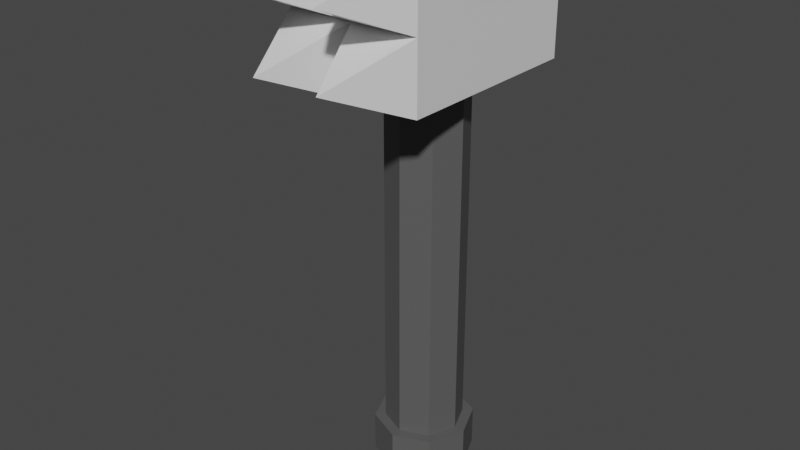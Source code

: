 # Source: Tenderizer.blend  (saved by Blender 3.4.6; exported with 4.5.12 LTS)
import bpy
from mathutils import Matrix  # noqa: F401  (used for matrix-valued properties, if any)

bpy.ops.wm.read_factory_settings(use_empty=True)
scene = bpy.context.scene
scene.name = 'Scene'

# ---- collections
col_collection = bpy.data.collections.new('Collection'); scene.collection.children.link(col_collection)

# ---- materials (node trees are filled in below, after node groups)
mat_head = bpy.data.materials.new('Head')
mat_head.use_transparent_shadow = False
mat_handle = bpy.data.materials.new('Handle')
mat_handle.use_transparent_shadow = False

# ---- material node trees
mat_head.use_nodes = True; mat_head.node_tree.nodes.clear()
_N = mat_head.node_tree.nodes; _L = mat_head.node_tree.links
n0 = _N.new('ShaderNodeBsdfPrincipled'); n0.name = 'Principled BSDF'; n0.location = (10, 300)
n0.distribution = 'GGX'
n0.subsurface_method = 'RANDOM_WALK_SKIN'
n0.inputs[3].default_value = 1.45
n0.inputs[27].default_value = (0.0, 0.0, 0.0, 1.0)
n0.inputs[28].default_value = 1.0
n1 = _N.new('ShaderNodeOutputMaterial'); n1.name = 'Material Output'; n1.location = (300, 300)
_L.new(n0.outputs[0], n1.inputs[0])
n1.is_active_output = True
mat_handle.use_nodes = True; mat_handle.node_tree.nodes.clear()
_N = mat_handle.node_tree.nodes; _L = mat_handle.node_tree.links
n0 = _N.new('ShaderNodeBsdfPrincipled'); n0.name = 'Principled BSDF'; n0.location = (10, 300)
n0.distribution = 'GGX'
n0.subsurface_method = 'RANDOM_WALK_SKIN'
n0.inputs[0].default_value = (0.0985, 0.0985, 0.0985, 1.0)
n0.inputs[3].default_value = 1.45
n0.inputs[27].default_value = (0.0, 0.0, 0.0, 1.0)
n0.inputs[28].default_value = 1.0
n1 = _N.new('ShaderNodeOutputMaterial'); n1.name = 'Material Output'; n1.location = (300, 300)
_L.new(n0.outputs[0], n1.inputs[0])
n1.is_active_output = True

# ---- world
world_world = bpy.data.worlds.new('World'); scene.world = world_world
world_world.use_nodes = True; world_world.node_tree.nodes.clear()
_N = world_world.node_tree.nodes; _L = world_world.node_tree.links
n0 = _N.new('ShaderNodeOutputWorld'); n0.name = 'World Output'; n0.location = (300, 300)
n1 = _N.new('ShaderNodeBackground'); n1.name = 'Background'; n1.location = (10, 300)
n1.inputs[0].default_value = (0.05088, 0.05088, 0.05088, 1.0)
_L.new(n1.outputs[0], n0.inputs[0])
n0.is_active_output = True
world_world.color = (0.05088, 0.05088, 0.05088)
world_world.use_sun_shadow = False
world_world.sun_shadow_jitter_overblur = 0.0

# ---- meshes
me_cone = bpy.data.meshes.new('Cone')
me_cone.from_pydata([(0.2418, 0.2418, -1.089), (-1.898e-09, 0.3419, -1.089), (-1.761e-09, 0.2679, -1.089), (-1.761e-09, 0.2679, 1.483), (0.1895, 0.1895, -1.089), (0.1895, 0.1895, 1.483), (0.2679, 1.847e-09, -1.089), (0.2679, 1.847e-09, 1.483), (0.1895, -0.1895, -1.089), (0.1895, -0.1895, 1.483), (-1.761e-09, -0.2679, -1.089), (-1.761e-09, -0.2679, 1.483), (-0.1895, -0.1895, -1.089), (-0.1895, -0.1895, 1.483), (-0.2679, 1.847e-09, -1.089), (-0.2679, 1.847e-09, 1.483), (-0.1895, 0.1895, -1.089), (-0.1895, 0.1895, 1.483), (0.3419, 2.536e-09, -1.089), (0.2418, -0.2418, -1.089), (-1.898e-09, -0.3419, -1.089), (-0.2418, -0.2418, -1.089), (-0.3419, 2.536e-09, -1.089), (-0.2418, 0.2418, -1.089), (0.2418, 0.2418, -1.363), (-1.898e-09, 0.3419, -1.363), (0.3419, 2.536e-09, -1.363), (0.2418, -0.2418, -1.363), (-1.898e-09, -0.3419, -1.363), (-0.2418, -0.2418, -1.363), (-0.3419, 2.536e-09, -1.363), (-0.2418, 0.2418, -1.363)], [], [(18, 19, 27, 26), (6, 8, 19, 18), (2, 3, 5, 4), (23, 1, 25, 31), (16, 2, 1, 23), (4, 5, 7, 6), (1, 0, 24, 25), (12, 14, 22, 21), (6, 7, 9, 8), (20, 21, 29, 28), (4, 6, 18, 0), (8, 9, 11, 10), (22, 23, 31, 30), (2, 4, 0, 1), (10, 11, 13, 12), (25, 24, 26, 27, 28, 29, 30, 31), (10, 12, 21, 20), (12, 13, 15, 14), (5, 3, 17, 15, 13, 11, 9, 7), (0, 18, 26, 24), (14, 15, 17, 16), (19, 20, 28, 27), (14, 16, 23, 22), (16, 17, 3, 2), (8, 10, 20, 19), (21, 22, 30, 29)])
me_cone.polygons.foreach_set('material_index', [1, 1, 1, 1, 1, 1, 1, 1, 1, 1, 1, 1, 1, 1, 1, 1, 1, 1, 1, 1, 1, 1, 1, 1, 1, 1])
_uv = me_cone.uv_layers.new(name='UVMap')
_uv.uv.foreach_set('vector', [0.75, 0.5, 0.625, 0.5, 0.625, 0.5, 0.75, 0.5, 0.75, 0.5, 0.625, 0.5, 0.625, 0.5, 0.75, 0.5, 1.0, 0.5, 1.0, 1.0, 0.875, 1.0, 0.875, 0.5, 0.125, 0.5, 0.0, 0.5, 0.0, 0.5, 0.125, 0.5, 0.125, 0.5, 0.0, 0.5, 0.0, 0.5, 0.125, 0.5, 0.875, 0.5, 0.875, 1.0, 0.75, 1.0, 0.75, 0.5, 1.0, 0.5, 0.875, 0.5, 0.875, 0.5, 1.0, 0.5, 0.375, 0.5, 0.25, 0.5, 0.25, 0.5, 0.375, 0.5, 0.75, 0.5, 0.75, 1.0, 0.625, 1.0, 0.625, 0.5, 0.5, 0.5, 0.375, 0.5, 0.375, 0.5, 0.5, 0.5, 0.875, 0.5, 0.75, 0.5, 0.75, 0.5, 0.875, 0.5, 0.625, 0.5, 0.625, 1.0, 0.5, 1.0, 0.5, 0.5, 0.25, 0.5, 0.125, 0.5, 0.125, 0.5, 0.25, 0.5, 1.0, 0.5, 0.875, 0.5, 0.875, 0.5, 1.0, 0.5, 0.5, 0.5, 0.5, 1.0, 0.375, 1.0, 0.375, 0.5, 0.75, 0.49, 0.9197, 0.4197, 0.99, 0.25, 0.9197, 0.08029, 0.75, 0.01, 0.5803, 0.08029, 0.51, 0.25, 0.5803, 0.4197, 0.5, 0.5, 0.375, 0.5, 0.375, 0.5, 0.5, 0.5, 0.375, 0.5, 0.375, 1.0, 0.25, 1.0, 0.25, 0.5, 0.4197, 0.4197, 0.25, 0.49, 0.08029, 0.4197, 0.01, 0.25, 0.08029, 0.08029, 0.25, 0.01, 0.4197, 0.08029, 0.49, 0.25, 0.875, 0.5, 0.75, 0.5, 0.75, 0.5, 0.875, 0.5, 0.25, 0.5, 0.25, 1.0, 0.125, 1.0, 0.125, 0.5, 0.625, 0.5, 0.5, 0.5, 0.5, 0.5, 0.625, 0.5, 0.25, 0.5, 0.125, 0.5, 0.125, 0.5, 0.25, 0.5, 0.125, 0.5, 0.125, 1.0, 0.0, 1.0, 0.0, 0.5, 0.625, 0.5, 0.5, 0.5, 0.5, 0.5, 0.625, 0.5, 0.375, 0.5, 0.25, 0.5, 0.25, 0.5, 0.375, 0.5])
me_cone.materials.append(mat_head)
me_cone.materials.append(mat_handle)
me_cone.update()
me_cone_001 = bpy.data.meshes.new('Cone.001')
me_cone_001.from_pydata([(-0.4531, -0.6658, -0.4531), (-0.4531, -0.6658, 0.4531), (-0.4531, 0.6658, -0.4531), (-0.4531, 0.6658, 0.4531), (0.4531, -0.6658, -0.4531), (0.4531, -0.6658, 0.4531), (0.4531, 0.6658, -0.4531), (0.4531, 0.6658, 0.4531), (-0.4531, -0.6658, -1.192e-07), (0.4531, -0.6658, -1.192e-07), (0.0, -0.6658, -0.4531), (0.0, -0.6658, 0.4531), (0.0, -0.6658, -1.192e-07), (0.2265, -1.192, 0.2265), (0.2265, -1.192, -0.2265), (-0.2265, -1.192, -0.2265), (-0.2265, -1.192, 0.2265)], [], [(0, 8, 1, 3, 2), (2, 3, 7, 6), (6, 7, 5, 9, 4), (12, 11, 16), (2, 6, 4, 10, 0), (7, 3, 1, 11, 5), (10, 12, 15), (10, 4, 14), (11, 12, 13), (12, 9, 13), (5, 11, 13), (9, 5, 13), (9, 12, 14), (4, 9, 14), (12, 10, 14), (12, 8, 15), (0, 10, 15), (8, 0, 15), (11, 1, 16), (8, 12, 16), (1, 8, 16)])
_uv = me_cone_001.uv_layers.new(name='UVMap')
_uv.uv.foreach_set('vector', [0.375, 0.0, 0.5, 0.0, 0.625, 0.0, 0.625, 0.25, 0.375, 0.25, 0.375, 0.25, 0.625, 0.25, 0.625, 0.5, 0.375, 0.5, 0.375, 0.5, 0.625, 0.5, 0.625, 0.75, 0.5, 0.75, 0.375, 0.75, 0.5, 0.875, 0.625, 0.875, 0.5, 0.875, 0.125, 0.5, 0.375, 0.5, 0.375, 0.75, 0.25, 0.75, 0.125, 0.75, 0.625, 0.5, 0.875, 0.5, 0.875, 0.75, 0.75, 0.75, 0.625, 0.75, 0.375, 0.875, 0.5, 0.875, 0.375, 0.875, 0.25, 0.75, 0.375, 0.75, 0.25, 0.75, 0.625, 0.875, 0.5, 0.875, 0.625, 0.875, 0.5, 0.875, 0.5, 0.75, 0.5, 0.875, 0.625, 0.75, 0.75, 0.75, 0.625, 0.75, 0.5, 0.75, 0.625, 0.75, 0.5, 0.75, 0.5, 0.75, 0.5, 0.875, 0.5, 0.75, 0.375, 0.75, 0.5, 0.75, 0.375, 0.75, 0.5, 0.875, 0.375, 0.875, 0.5, 0.875, 0.5, 0.875, 0.5, 1.0, 0.5, 0.875, 0.125, 0.75, 0.25, 0.75, 0.125, 0.75, 0.5, 0.0, 0.375, 0.0, 0.5, 0.0, 0.75, 0.75, 0.875, 0.75, 0.75, 0.75, 0.5, 1.0, 0.5, 0.875, 0.5, 1.0, 0.625, 0.0, 0.5, 0.0, 0.625, 0.0])
me_cone_001.materials.append(mat_head)
me_cone_001.materials.append(mat_handle)
me_cone_001.update()

# ---- objects
ob_tenderizer = bpy.data.objects.new('Tenderizer', me_cone)
ob_head = bpy.data.objects.new('Head', me_cone_001)

# ---- transforms, parenting, visibility, modifiers, constraints
ob_tenderizer.location = (0.0, 0.0, 0.0)
ob_head.parent = ob_tenderizer
ob_head.location = (0.0, 0.0, 1.854)

# ---- collection membership
col_collection.objects.link(ob_tenderizer)
col_collection.objects.link(ob_head)

# ---- scene / render settings (as saved in the file)
scene.frame_start = 1; scene.frame_end = 250; scene.frame_set(1)
scene.render.engine = 'BLENDER_EEVEE_NEXT'
scene.cycles.use_denoising = False
scene.cycles.sampling_pattern = 'TABULATED_SOBOL'
scene.cycles.use_light_tree = False
scene.view_settings.view_transform = 'Filmic'
bpy.context.view_layer.update()

# ---- added for rendering (the .blend has no active camera and no usable light): camera, sun
cam_auto = bpy.data.cameras.new('AutoCamera')
cam_auto.lens = 50.0
cam_auto.sensor_width = 36.0
cam_auto.clip_end = 1000.0
ob_auto_camera = bpy.data.objects.new('AutoCamera', cam_auto)
scene.collection.objects.link(ob_auto_camera)
ob_auto_camera.location = (3.89748, -4.93987, 3.58985)
ob_auto_camera.rotation_euler = (1.09748, -7.21219e-08, 0.694738)
scene.camera = ob_auto_camera
light_auto_sun = bpy.data.lights.new('AutoSun', 'SUN')
light_auto_sun.energy = 3.0
light_auto_sun.angle = 0.0523599
ob_auto_sun = bpy.data.objects.new('AutoSun', light_auto_sun)
scene.collection.objects.link(ob_auto_sun)
ob_auto_sun.rotation_euler = (0.872665, 0.174533, 0.523599)
bpy.context.view_layer.update()
